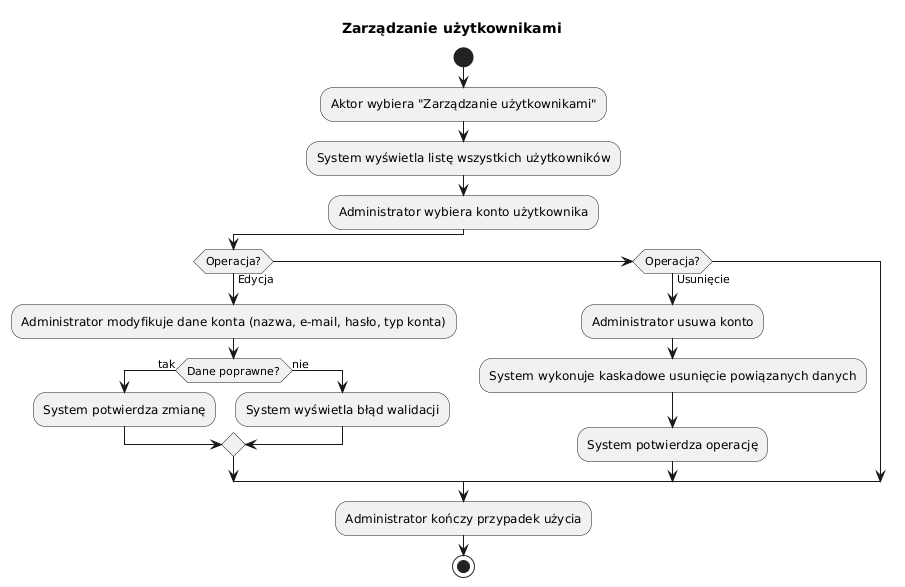

The diagram above was rendered by PlantUML. Its source (embedded in the PNG):
@startuml
title Zarządzanie użytkownikami

start

:Aktor wybiera "Zarządzanie użytkownikami";
:System wyświetla listę wszystkich użytkowników;
:Administrator wybiera konto użytkownika;

if (Operacja?) then (Edycja)
    :Administrator modyfikuje dane konta (nazwa, e-mail, hasło, typ konta);
    if (Dane poprawne?) then (tak)
        :System potwierdza zmianę;
    else (nie)
        :System wyświetla błąd walidacji;
    endif
elseif (Operacja?) then (Usunięcie)
    :Administrator usuwa konto;
    :System wykonuje kaskadowe usunięcie powiązanych danych;
    :System potwierdza operację;
endif

:Administrator kończy przypadek użycia;

stop
@enduml